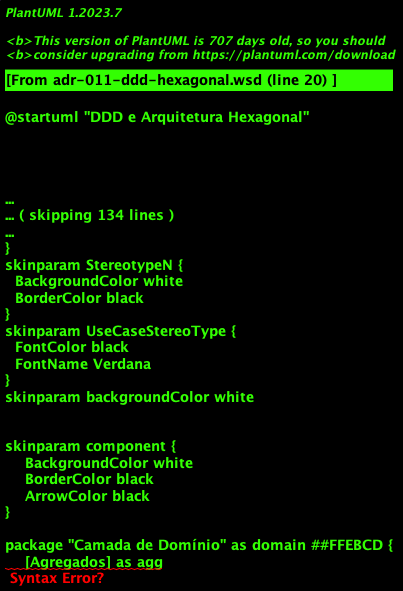

The diagram above was rendered by PlantUML. Its source (embedded in the PNG):
@startuml "DDD e Arquitetura Hexagonal"

!theme plain
skinparam backgroundColor white

' Definição de cores
!define CORE_COLOR #FFEBCD
!define APP_COLOR #98FB98
!define INFRA_COLOR #E0FFFF
!define INTERFACE_COLOR #DDA0DD

' Configurações de estilo
skinparam component {
    BackgroundColor white
    BorderColor black
    ArrowColor black
}

package "Camada de Domínio" as domain #CORE_COLOR {
    [Agregados] as agg
    [Entidades] as ent
    [Objetos de Valor] as vo
    [Eventos de Domínio] as events
    [Serviços de Domínio] as services
    [Interfaces de Repositório] as repos
}

package "Camada de Aplicação" as app #APP_COLOR {
    [Casos de Uso] as usecases
    [Serviços de Aplicação] as appservices
    [DTOs] as dtos
}

package "Camada de Infraestrutura" as infra #INFRA_COLOR {
    [Implementações de Repositório] as repoimpl
    [Serviços Externos] as extservices
    [Adaptadores de Banco] as dbadapters
    [Adaptadores de Mensageria] as mqadapters
}

package "Camada de Interfaces" as interfaces #INTERFACE_COLOR {
    [Controladores REST] as rest
    [Resolvers GraphQL] as graphql
    [Serviços gRPC] as grpc
    [Handlers de Mensagens] as msghandlers
}

' Relacionamentos
interfaces --> app
app --> domain
infra --> domain

rest --> usecases
graphql --> usecases
grpc --> usecases
msghandlers --> usecases

usecases --> appservices
appservices --> services
appservices --> repos

repoimpl --> repos
dbadapters --> repos
mqadapters --> repos

agg --> ent
agg --> vo
ent --> vo
services --> events

@enduml